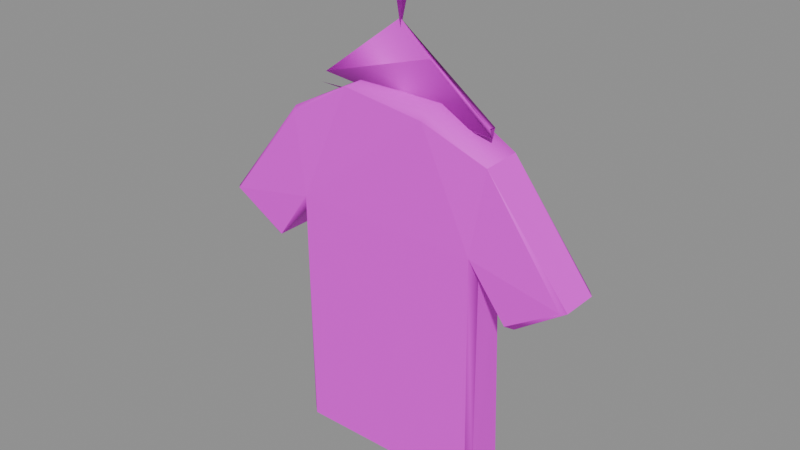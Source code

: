 # Source: shirt.blend  (saved by Blender 4.5.87; exported with 4.5.12 LTS)
import bpy
from mathutils import Matrix  # noqa: F401  (used for matrix-valued properties, if any)

bpy.ops.wm.read_factory_settings(use_empty=True)
scene = bpy.context.scene
scene.name = 'BLDA_V004_LOWPOLY_PACKAGE_shirt'

# ---- collections
col_sea_scene_b1109a_shirt = bpy.data.collections.new('SEA-SCENE-B1109A-SHIRT'); scene.collection.children.link(col_sea_scene_b1109a_shirt)

# ---- images (referenced by path relative to the original .blend; pixels are not part of the script)
import os
ASSET_DIR = os.environ.get("B2B_ASSET_DIR", "")  # directory of the original .blend (textures are referenced by path, not embedded)
HERE = os.path.dirname(os.path.abspath(__file__))  # packed textures are extracted next to this script under _unpacked/

def load_image(name, relpath, width, height, colorspace="sRGB"):
    """Load a texture the original file referenced (path relative to the .blend, or extracted next to this script)."""
    p = next((c for c in (os.path.join(HERE, relpath), os.path.join(ASSET_DIR, relpath)) if relpath and os.path.exists(c)), "")
    if p:
        img = bpy.data.images.load(p, check_existing=True)
        img.name = name
    else:  # same state as the original file: an image datablock whose file is absent (Cycles renders it pink)
        img = bpy.data.images.new(name, width, height)
        img.source = "FILE"
        img.filepath = "//" + (relpath or name)
    img.colorspace_settings.name = colorspace
    return img
img_sea_cabin_timber_8x8_512_png = load_image('sea_cabin_timber_8x8_512.png', 'sea_cozy_8x8_512.png', 1024, 1024, 'sRGB')

# ---- materials (node trees are filled in below, after node groups)
mat_sea_matte = bpy.data.materials.new('SEA_Matte')

# ---- material node trees
mat_sea_matte.use_nodes = True; mat_sea_matte.node_tree.nodes.clear()
_N = mat_sea_matte.node_tree.nodes; _L = mat_sea_matte.node_tree.links
n0 = _N.new('ShaderNodeBsdfPrincipled'); n0.name = '原理化 BSDF'; n0.location = (-200, 100)
n0.inputs[2].default_value = 0.72
n1 = _N.new('ShaderNodeOutputMaterial'); n1.name = '材质输出'; n1.location = (200, 100)
n2 = _N.new('ShaderNodeUVMap'); n2.name = 'UV 贴图'; n2.location = (0, 0)
n2.uv_map = 'PaletteUV'
n3 = _N.new('ShaderNodeTexImage'); n3.name = '图像纹理'; n3.location = (0, 0)
n3.image = img_sea_cabin_timber_8x8_512_png
n3.interpolation = 'Closest'
n3.extension = 'EXTEND'
_L.new(n0.outputs[0], n1.inputs[0])
_L.new(n2.outputs[0], n3.inputs[0])
_L.new(n3.outputs[0], n0.inputs[0])
n1.is_active_output = True

# ---- meshes
me_blda = bpy.data.meshes.new('BLDA_柔软圆边衣服')
me_blda.from_pydata([(-0.4649, -0.05929, 1.478), (-0.4778, -0.03629, 1.493), (-0.1982, -0.04706, 1.639), (0.1875, -0.06391, 1.6), (0.197, -0.0422, 1.641), (0.4756, -0.04924, 1.49), (0.8403, -0.04483, 1.033), (0.8207, -0.06486, 1.035), (0.6138, -0.03459, 0.872), (0.5825, -0.05403, 0.8818), (0.4384, -0.02616, 1.046), (0.4157, -0.06348, 1.113), (0.4204, -0.04724, 0.01316), (0.444, -0.02586, 0.0306), (-0.444, -0.02601, 0.03066), (-0.4202, -0.04643, 0.012), (-0.4378, -0.02615, 1.046), (-0.4143, -0.06471, 1.116), (-0.6138, -0.03463, 0.872), (-0.5826, -0.0537, 0.8816), (-0.8403, -0.04483, 1.033), (-0.8207, -0.06494, 1.035), (-0.4613, 0.1475, 1.481), (-0.4739, 0.1252, 1.496), (-0.1922, 0.1498, 1.624), (-0.1961, 0.1266, 1.643), (0.1967, 0.1404, 1.638), (0.4643, 0.1474, 1.479), (0.4752, 0.1252, 1.495), (0.8416, 0.1166, 1.033), (0.8211, 0.1384, 1.037), (0.5862, 0.1378, 0.8779), (0.6061, 0.1269, 0.8719), (0.4367, 0.1045, 1.049), (0.397, 0.1439, 1.172), (0.4383, 0.1472, 0.03446), (0.4201, 0.1369, 0.009345), (-0.4372, 0.149, 0.03374), (-0.4219, 0.1361, 0.01019), (-0.4381, 0.1001, 1.047), (-0.4143, 0.1374, 1.117), (-0.6061, 0.1269, 0.8719), (-0.5858, 0.1384, 0.8783), (-0.8212, 0.1383, 1.037), (-0.8416, 0.1165, 1.033)], [], [(1, 21, 0), (21, 18, 19), (19, 16, 17), (15, 17, 14), (13, 10, 11), (7, 8, 6), (3, 5, 4), (2, 1, 0), (43, 23, 22), (23, 24, 22), (26, 24, 25), (28, 30, 27), (32, 30, 29), (33, 35, 34), (36, 37, 35), (39, 42, 40), (41, 43, 42), (31, 8, 9), (36, 13, 12), (14, 38, 15), (18, 42, 19), (1, 44, 20), (17, 11, 3), (2, 23, 1), (4, 25, 2), (4, 28, 26), (5, 29, 28), (8, 29, 6), (9, 33, 31), (13, 33, 10), (15, 36, 12), (14, 39, 37), (19, 39, 16), (18, 44, 41), (24, 34, 40), (1, 20, 21), (21, 20, 18), (14, 17, 16), (12, 13, 11), (9, 11, 10), (7, 9, 8), (7, 6, 5), (2, 3, 4), (43, 44, 23), (23, 25, 24), (28, 27, 26), (28, 29, 30), (32, 31, 30), (33, 34, 31), (36, 38, 37), (39, 40, 37), (41, 44, 43), (31, 32, 8), (36, 35, 13), (14, 37, 38), (18, 41, 42), (1, 23, 44), (0, 21, 17), (21, 19, 17), (17, 15, 12), (3, 2, 17), (2, 0, 17), (7, 5, 11), (5, 3, 11), (11, 9, 7), (17, 12, 11), (2, 25, 23), (4, 26, 25), (4, 5, 28), (5, 6, 29), (8, 32, 29), (9, 10, 33), (13, 35, 33), (15, 38, 36), (14, 16, 39), (19, 42, 39), (18, 20, 44), (43, 22, 40), (22, 24, 40), (24, 26, 34), (26, 27, 34), (27, 30, 34), (30, 31, 34), (34, 35, 37), (42, 43, 40), (34, 37, 40)])
me_blda.polygons.foreach_set('use_smooth', [1, 1, 1, 1, 1, 1, 1, 1, 1, 1, 1, 1, 1, 1, 1, 1, 1, 1, 1, 1, 1, 0, 0, 1, 1, 1, 0, 1, 1, 0, 0, 0, 1, 1, 0, 1, 1, 1, 1, 1, 1, 1, 1, 1, 1, 1, 1, 1, 1, 1, 1, 1, 1, 1, 1, 1, 0, 0, 0, 0, 0, 0, 0, 0, 0, 0, 1, 1, 1, 0, 1, 1, 0, 0, 0, 1, 1, 0, 0, 0, 0, 0, 0, 0, 0, 0])
_uv = me_blda.uv_layers.new(name='PaletteUV')
_uv.uv.foreach_set('vector', [0.9431, 0.1661, 0.9105, 0.1875, 0.9153, 0.1823, 0.9269, 0.1815, 0.9393, 0.1623, 0.9481, 0.1711, 0.9225, 0.1995, 0.9375, 0.1605, 0.9645, 0.1875, 0.9408, 0.1638, 0.9219, 0.1989, 0.9165, 0.1815, 0.9223, 0.1993, 0.9375, 0.1605, 0.9645, 0.1875, 0.9313, 0.1768, 0.9105, 0.1875, 0.9413, 0.1643, 0.9645, 0.1875, 0.9167, 0.185, 0.9259, 0.1721, 0.9118, 0.1888, 0.9144, 0.1836, 0.9417, 0.1647, 0.9267, 0.1806, 0.915, 0.183, 0.9419, 0.1649, 0.9409, 0.1639, 0.9105, 0.1875, 0.9148, 0.1829, 0.9142, 0.1912, 0.9133, 0.1851, 0.9416, 0.1646, 0.9404, 0.1634, 0.9105, 0.1875, 0.9141, 0.1841, 0.9156, 0.1926, 0.9448, 0.1678, 0.946, 0.169, 0.9422, 0.1652, 0.9196, 0.1966, 0.9265, 0.1871, 0.9645, 0.1875, 0.9105, 0.1875, 0.9375, 0.1605, 0.942, 0.165, 0.9257, 0.2027, 0.9375, 0.1605, 0.9427, 0.1657, 0.9105, 0.1875, 0.9417, 0.1897, 0.9375, 0.2145, 0.9192, 0.1788, 0.9441, 0.1671, 0.9235, 0.2005, 0.9445, 0.1675, 0.9447, 0.1677, 0.9451, 0.1681, 0.9105, 0.1875, 0.9188, 0.1792, 0.9462, 0.1692, 0.9105, 0.1875, 0.9447, 0.1677, 0.9504, 0.2016, 0.9375, 0.1605, 0.9389, 0.1619, 0.951, 0.2109, 0.9141, 0.201, 0.9375, 0.1605, 0.9508, 0.2012, 0.9391, 0.1898, 0.9475, 0.1705, 0.9511, 0.2009, 0.9375, 0.1605, 0.9477, 0.1707, 0.9482, 0.1712, 0.926, 0.203, 0.9375, 0.1605, 0.949, 0.172, 0.934, 0.1864, 0.9375, 0.1605, 0.9375, 0.2145, 0.9375, 0.1605, 0.9413, 0.1643, 0.9491, 0.1721, 0.9339, 0.2109, 0.9375, 0.1605, 0.9223, 0.1993, 0.9375, 0.1605, 0.9401, 0.1631, 0.9375, 0.2145, 0.9375, 0.1605, 0.9445, 0.1675, 0.9445, 0.1675, 0.9333, 0.2103, 0.9375, 0.1605, 0.9225, 0.1995, 0.9375, 0.1605, 0.9401, 0.1631, 0.9393, 0.1623, 0.9312, 0.2082, 0.9375, 0.1605, 0.9609, 0.201, 0.9265, 0.1871, 0.9467, 0.1697, 0.9431, 0.1661, 0.9241, 0.2011, 0.9105, 0.1875, 0.9269, 0.1815, 0.9105, 0.1875, 0.9393, 0.1623, 0.9569, 0.1799, 0.9137, 0.1818, 0.9105, 0.1875, 0.9136, 0.1906, 0.9105, 0.1875, 0.9338, 0.1759, 0.9576, 0.1806, 0.9133, 0.1819, 0.9105, 0.1875, 0.9313, 0.1768, 0.921, 0.198, 0.9105, 0.1875, 0.9212, 0.1982, 0.9105, 0.1875, 0.9167, 0.185, 0.9264, 0.1755, 0.9375, 0.2145, 0.911, 0.188, 0.9267, 0.1806, 0.9105, 0.1875, 0.915, 0.183, 0.9409, 0.1639, 0.9169, 0.1939, 0.9105, 0.1875, 0.9157, 0.1927, 0.9105, 0.1875, 0.9303, 0.1729, 0.9404, 0.1634, 0.9375, 0.2145, 0.9105, 0.1875, 0.9156, 0.1926, 0.9105, 0.1875, 0.9448, 0.1678, 0.9045, 0.1815, 0.9105, 0.1875, 0.9387, 0.1838, 0.9645, 0.1875, 0.9153, 0.1923, 0.9105, 0.1875, 0.9375, 0.2145, 0.9105, 0.1875, 0.9438, 0.1668, 0.9427, 0.1657, 0.9188, 0.1958, 0.9105, 0.1875, 0.9375, 0.2145, 0.9105, 0.1875, 0.9192, 0.1788, 0.9235, 0.2005, 0.9105, 0.1875, 0.9445, 0.1675, 0.9451, 0.1681, 0.9196, 0.1966, 0.9105, 0.1875, 0.9462, 0.1692, 0.9291, 0.1894, 0.9105, 0.1875, 0.9504, 0.2016, 0.9274, 0.2044, 0.9375, 0.1605, 0.9609, 0.174, 0.9453, 0.2067, 0.951, 0.2109, 0.9453, 0.2067, 0.9609, 0.201, 0.951, 0.2109, 0.951, 0.2109, 0.9131, 0.1901, 0.924, 0.2109, 0.9375, 0.1605, 0.951, 0.1641, 0.951, 0.2109, 0.951, 0.1641, 0.9609, 0.174, 0.951, 0.2109, 0.9141, 0.174, 0.924, 0.1641, 0.9141, 0.201, 0.924, 0.1641, 0.9375, 0.1605, 0.9141, 0.201, 0.9141, 0.201, 0.9105, 0.1875, 0.9141, 0.174, 0.951, 0.2109, 0.924, 0.2109, 0.9141, 0.201, 0.9508, 0.2012, 0.9282, 0.2052, 0.9391, 0.1898, 0.9511, 0.2009, 0.9274, 0.2044, 0.9375, 0.1605, 0.9482, 0.1712, 0.9516, 0.2004, 0.926, 0.203, 0.949, 0.172, 0.9445, 0.1943, 0.934, 0.1864, 0.9375, 0.2145, 0.9305, 0.2075, 0.9375, 0.1605, 0.9491, 0.1721, 0.9375, 0.2145, 0.9339, 0.2109, 0.9223, 0.1993, 0.9168, 0.1938, 0.9375, 0.1605, 0.9375, 0.2145, 0.9338, 0.1868, 0.9375, 0.1605, 0.9445, 0.1675, 0.9375, 0.2145, 0.9333, 0.2103, 0.9225, 0.1995, 0.9342, 0.1875, 0.9375, 0.1605, 0.9393, 0.1623, 0.9421, 0.1922, 0.9312, 0.2082, 0.9609, 0.174, 0.9419, 0.1649, 0.9467, 0.1697, 0.9419, 0.1649, 0.9609, 0.201, 0.9467, 0.1697, 0.9609, 0.201, 0.951, 0.2109, 0.9265, 0.1871, 0.951, 0.2109, 0.9375, 0.2145, 0.9265, 0.1871, 0.9375, 0.2145, 0.924, 0.2109, 0.9265, 0.1871, 0.924, 0.2109, 0.9141, 0.201, 0.9265, 0.1871, 0.9265, 0.1871, 0.9141, 0.174, 0.924, 0.1641, 0.951, 0.1641, 0.9609, 0.174, 0.9467, 0.1697, 0.9265, 0.1871, 0.924, 0.1641, 0.9467, 0.1697])
me_blda.materials.append(mat_sea_matte)
me_blda.update()
me_blda_1 = bpy.data.meshes.new('BLDA_金属衣架')
me_blda_1.from_pydata([(-0.3795, 0.0416, 1.637), (0.00153, 0.06296, 1.887), (0.000914, 0.04307, 1.925), (0.414, 0.08, 1.59), (0.4309, 0.03971, 1.563), (0.4122, 0.04989, 1.594), (-0.4199, 0.05626, 1.58)], [], [(0, 3, 2), (1, 5, 4), (2, 3, 5), (5, 6, 4), (3, 6, 5), (0, 2, 1), (0, 4, 3), (0, 1, 4), (1, 2, 5), (3, 4, 6)])
me_blda_1.polygons.foreach_set('use_smooth', [True] * 10)
_uv = me_blda_1.uv_layers.new(name='PaletteUV')
_uv.uv.foreach_set('vector', [0.4375, 0.9645, 0.4375, 0.9105, 0.4645, 0.9375, 0.4645, 0.9375, 0.4105, 0.9375, 0.4375, 0.9105, 0.449, 0.953, 0.4105, 0.9375, 0.4375, 0.9105, 0.4375, 0.9645, 0.4223, 0.9257, 0.4645, 0.9375, 0.4375, 0.9645, 0.4214, 0.9266, 0.4645, 0.9375, 0.434, 0.9564, 0.4105, 0.9375, 0.4375, 0.9105, 0.4375, 0.9645, 0.4105, 0.9375, 0.4375, 0.9105, 0.4645, 0.9375, 0.4375, 0.9645, 0.4168, 0.9312, 0.4645, 0.9375, 0.4375, 0.9645, 0.4105, 0.9375, 0.4645, 0.9375, 0.4375, 0.9645, 0.4238, 0.9242])
me_blda_1.materials.append(mat_sea_matte)
me_blda_1.update()
me_blda_2 = bpy.data.meshes.new('BLDA_衣架钩')
me_blda_2.from_pydata([(2.467e-05, 0.04615, 1.88), (-0.005226, 0.01719, 2.056), (-0.01177, 0.05085, 2.065), (0.0928, 0.0306, 2.122), (0.05163, 0.04667, 2.103), (0.1096, 0.0483, 2.144), (0.1794, 0.03763, 2.04)], [], [(0, 4, 1), (1, 4, 3), (2, 3, 5), (3, 6, 5), (0, 2, 4), (0, 1, 2), (4, 2, 5), (2, 1, 3), (3, 4, 6), (4, 5, 6)])
me_blda_2.polygons.foreach_set('use_smooth', [True] * 10)
_uv = me_blda_2.uv_layers.new(name='PaletteUV')
_uv.uv.foreach_set('vector', [0.4485, 0.9535, 0.4105, 0.9375, 0.4375, 0.9105, 0.4531, 0.9489, 0.4105, 0.9375, 0.4375, 0.9105, 0.4645, 0.9375, 0.4105, 0.9375, 0.4375, 0.9105, 0.4375, 0.9645, 0.4238, 0.9242, 0.4645, 0.9375, 0.451, 0.951, 0.4105, 0.9375, 0.4375, 0.9105, 0.4465, 0.958, 0.4105, 0.9375, 0.4375, 0.9105, 0.4645, 0.9375, 0.4375, 0.9645, 0.4259, 0.9221, 0.4645, 0.9375, 0.4375, 0.9645, 0.4105, 0.9375, 0.4645, 0.9375, 0.4375, 0.9645, 0.4261, 0.9219, 0.4645, 0.9375, 0.4375, 0.9645, 0.4278, 0.9202])
me_blda_2.materials.append(mat_sea_matte)
me_blda_2.update()

# ---- objects
ob_blda = bpy.data.objects.new('BLDA_柔软圆边衣服', me_blda)
ob_blda_1 = bpy.data.objects.new('BLDA_金属衣架', me_blda_1)
ob_blda_2 = bpy.data.objects.new('BLDA_衣架钩', me_blda_2)

# ---- transforms, parenting, visibility, modifiers, constraints
ob_blda.location = (0.0, 0.0, 0.0)
ob_blda_1.location = (0.0, 0.0, 0.0)
ob_blda_2.location = (0.0, 0.0, 0.0)

# ---- collection membership
col_sea_scene_b1109a_shirt.objects.link(ob_blda)
col_sea_scene_b1109a_shirt.objects.link(ob_blda_1)
col_sea_scene_b1109a_shirt.objects.link(ob_blda_2)

# ---- scene / render settings (as saved in the file)
scene.frame_start = 1; scene.frame_end = 250; scene.frame_set(1)
scene.render.engine = 'BLENDER_EEVEE_NEXT'
bpy.context.view_layer.update()

# ---- added for rendering (the .blend has no active camera and no usable light): camera, sun + grey world if the file has none
cam_auto = bpy.data.cameras.new('AutoCamera')
cam_auto.lens = 50.0
cam_auto.sensor_width = 36.0
cam_auto.clip_end = 1000.0
ob_auto_camera = bpy.data.objects.new('AutoCamera', cam_auto)
scene.collection.objects.link(ob_auto_camera)
ob_auto_camera.location = (2.52318, -2.98542, 3.09539)
ob_auto_camera.rotation_euler = (1.09748, -7.21219e-08, 0.694738)
scene.camera = ob_auto_camera
light_auto_sun = bpy.data.lights.new('AutoSun', 'SUN')
light_auto_sun.energy = 3.0
light_auto_sun.angle = 0.0523599
ob_auto_sun = bpy.data.objects.new('AutoSun', light_auto_sun)
scene.collection.objects.link(ob_auto_sun)
ob_auto_sun.rotation_euler = (0.872665, 0.174533, 0.523599)
if scene.world is None:
    world_auto = bpy.data.worlds.new('AutoWorld')
    world_auto.color = (0.3, 0.3, 0.3)
    scene.world = world_auto
bpy.context.view_layer.update()
